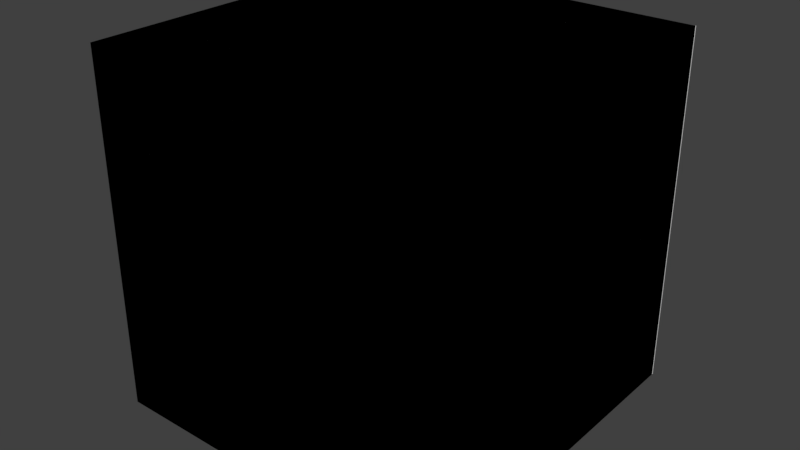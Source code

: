 # Source: WoodenCrate_Will.blend  (saved by Blender 2.79.0; exported with 4.5.12 LTS)
import bpy
from mathutils import Matrix  # noqa: F401  (used for matrix-valued properties, if any)

bpy.ops.wm.read_factory_settings(use_empty=True)
scene = bpy.context.scene
scene.name = 'Scene'

# ---- collections
col_collection_1 = bpy.data.collections.new('Collection 1'); scene.collection.children.link(col_collection_1)

# ---- materials (node trees are filled in below, after node groups)
mat_material = bpy.data.materials.new('Material')
mat_material.alpha_threshold = 0.0
mat_material.use_transparent_shadow = False
mat_material.roughness = 0.5
mat_material.line_color = (0.0, 0.0, 0.0, 1.0)

# ---- material node trees

# ---- world
world_world = bpy.data.worlds.new('World'); scene.world = world_world
world_world.color = (0.05088, 0.05088, 0.05088)
world_world.use_sun_shadow = False
world_world.sun_shadow_jitter_overblur = 0.0
world_world.cycles.sampling_method = 'MANUAL'

# ---- meshes
me_cube_003 = bpy.data.meshes.new('Cube.003')
me_cube_003.from_pydata([(1.015, 1.053, -1.014), (1.015, -0.9759, -1.014), (-1.013, -0.9759, -1.014), (-1.013, 1.053, -1.014), (1.015, 1.053, 1.015), (1.015, -0.9759, 1.015), (-1.013, -0.9759, 1.015), (-1.013, 1.053, 1.015), (0.6912, 1.053, -1.014), (0.6912, -0.9759, -1.014), (0.6912, 1.053, 1.015), (0.6912, -0.9759, 1.015), (1.015, 1.053, 0.6998), (1.015, -0.9759, 0.6998), (-1.013, -0.9759, 0.6998), (-1.013, 1.053, 0.6998), (0.6912, 1.053, 0.6998), (0.6912, -0.9759, 0.6998), (-0.7036, 1.053, -1.014), (-0.7036, -0.9759, -1.014), (-0.7036, 1.053, 1.015), (-0.7036, -0.9759, 1.015), (-0.7036, 1.053, 0.6998), (-0.7036, -0.9759, 0.6998), (0.6912, -0.9759, -0.7102), (1.015, 1.053, -0.7102), (1.015, -0.9759, -0.7102), (-1.013, -0.9759, -0.7102), (-1.013, 1.053, -0.7102), (0.6912, 1.053, -0.7102), (-0.7036, -0.9759, -0.7102), (-0.7036, 1.053, -0.7102), (1.015, -0.6172, -1.014), (-1.013, -0.6172, -1.014), (1.015, -0.6172, 1.015), (-1.013, -0.6172, 1.015), (0.6912, -0.6172, 1.015), (0.6912, -0.6172, -1.014), (-1.013, -0.6172, 0.6998), (1.015, -0.6172, 0.6998), (-0.7036, -0.6172, 1.015), (-0.7036, -0.6172, -1.014), (1.015, -0.6172, -0.7102), (-1.013, -0.6172, -0.7102), (-1.013, 0.7133, -1.014), (-1.013, 0.7133, 1.015), (0.6912, 0.7133, -1.014), (-1.013, 0.7133, 0.6998), (-0.7036, 0.7133, -1.014), (-1.013, 0.7133, -0.7102), (1.015, 0.7133, -1.014), (1.015, 0.7133, 1.015), (0.6912, 0.7133, 1.015), (1.015, 0.7133, 0.6998), (-0.7036, 0.7133, 1.015), (1.015, 0.7133, -0.7102), (0.6912, -0.6172, 0.9754), (-0.7036, -0.6172, 0.9754), (0.6912, 0.7133, 0.9754), (-0.7036, 0.7133, 0.9754), (0.6912, -0.941, 0.6998), (-0.7036, -0.941, 0.6998), (0.6912, -0.941, -0.7102), (-0.7036, -0.941, -0.7102), (0.9846, -0.6172, 0.6998), (0.9846, -0.6172, -0.7102), (0.9846, 0.7133, 0.6998), (0.9846, 0.7133, -0.7102), (0.6912, 1.02, 0.6998), (-0.7036, 1.02, 0.6998), (0.6912, 1.02, -0.7102), (-0.7036, 1.02, -0.7102), (-0.9805, -0.6172, 0.6998), (-0.9805, -0.6172, -0.7102), (-0.9805, 0.7133, 0.6998), (-0.9805, 0.7133, -0.7102), (0.6912, -0.6172, -0.9829), (-0.7036, -0.6172, -0.9829), (0.6912, 0.7133, -0.9829), (-0.7036, 0.7133, -0.9829), (1.015, -0.9759, -1.014), (-1.013, -0.9759, -1.014), (0.6912, -0.9759, -1.014), (-0.7036, -0.9759, -1.014), (0.6912, -0.9759, -0.7102), (1.015, -0.9759, -0.7102), (-1.013, -0.9759, -0.7102), (-0.7036, -0.9759, -0.7102), (1.015, 1.053, -1.014), (1.015, -0.9759, -1.014), (-1.013, -0.9759, -1.014), (-1.013, 1.053, -1.014), (1.015, 1.053, 1.015), (1.015, -0.9759, 1.015), (-1.013, -0.9759, 1.015), (-1.013, 1.053, 1.015), (0.6912, 1.053, -1.014), (0.6912, -0.9759, -1.014), (0.6912, 1.053, 1.015), (0.6912, -0.9759, 1.015), (1.015, 1.053, 0.6998), (1.015, -0.9759, 0.6998), (-1.013, -0.9759, 0.6998), (-1.013, 1.053, 0.6998), (0.6912, 1.053, 0.6998), (0.6912, -0.9759, 0.6998), (-0.7036, 1.053, -1.014), (-0.7036, -0.9759, -1.014), (-0.7036, 1.053, 1.015), (-0.7036, -0.9759, 1.015), (-0.7036, 1.053, 0.6998), (-0.7036, -0.9759, 0.6998), (0.6912, -0.9759, -0.7102), (1.015, 1.053, -0.7102), (1.015, -0.9759, -0.7102), (-1.013, -0.9759, -0.7102), (-1.013, 1.053, -0.7102), (0.6912, 1.053, -0.7102), (-0.7036, -0.9759, -0.7102), (-0.7036, 1.053, -0.7102), (1.015, -0.6172, -1.014), (-1.013, -0.6172, -1.014), (1.015, -0.6172, 1.015), (-1.013, -0.6172, 1.015), (0.6912, -0.6172, 1.015), (0.6912, -0.6172, -1.014), (-1.013, -0.6172, 0.6998), (1.015, -0.6172, 0.6998), (-0.7036, -0.6172, 1.015), (-0.7036, -0.6172, -1.014), (1.015, -0.6172, -0.7102), (-1.013, -0.6172, -0.7102), (-1.013, 0.7133, -1.014), (-1.013, 0.7133, 1.015), (0.6912, 0.7133, -1.014), (-1.013, 0.7133, 0.6998), (-0.7036, 0.7133, -1.014), (-1.013, 0.7133, -0.7102), (1.015, 0.7133, -1.014), (1.015, 0.7133, 1.015), (0.6912, 0.7133, 1.015), (1.015, 0.7133, 0.6998), (-0.7036, 0.7133, 1.015), (1.015, 0.7133, -0.7102), (0.6912, -0.6172, 0.9754), (-0.7036, -0.6172, 0.9754), (0.6912, 0.7133, 0.9754), (-0.7036, 0.7133, 0.9754), (0.6912, -0.941, 0.6998), (-0.7036, -0.941, 0.6998), (0.6912, -0.941, -0.7102), (-0.7036, -0.941, -0.7102), (0.9846, -0.6172, 0.6998), (0.9846, -0.6172, -0.7102), (0.9846, 0.7133, 0.6998), (0.9846, 0.7133, -0.7102), (0.6912, 1.02, 0.6998), (-0.7036, 1.02, 0.6998), (0.6912, 1.02, -0.7102), (-0.7036, 1.02, -0.7102), (-0.9805, -0.6172, 0.6998), (-0.9805, -0.6172, -0.7102), (-0.9805, 0.7133, 0.6998), (-0.9805, 0.7133, -0.7102), (0.6912, -0.6172, -0.9829), (-0.7036, -0.6172, -0.9829), (0.6912, 0.7133, -0.9829), (-0.7036, 0.7133, -0.9829), (1.015, -0.9759, -1.014), (-1.013, -0.9759, -1.014), (0.6912, -0.9759, -1.014), (-0.7036, -0.9759, -1.014), (0.6912, -0.9759, -0.7102), (1.015, -0.9759, -0.7102), (-1.013, -0.9759, -0.7102), (-0.7036, -0.9759, -0.7102), (-1.013, -0.9759, 0.6998), (-1.013, -0.9759, -0.7102), (-1.013, -0.9759, 1.015), (-1.013, 1.053, 1.015), (-1.013, -0.6172, 1.015), (-1.013, 0.7133, 1.015), (-1.013, -0.9759, 0.6998), (-1.013, 1.053, 0.6998), (-1.013, -0.6172, 0.6998), (-1.013, 0.7133, 0.6998), (0.6912, 0.7133, 0.9754), (0.6912, -0.6172, 0.9754), (-0.7036, 0.7133, 0.9754), (-0.7036, -0.6172, 0.9754), (-1.013, 0.7133, 0.6998), (-1.013, 1.053, 0.6998), (-1.013, -0.9759, 0.6998), (-1.013, -0.6172, 0.6998), (0.6912, -0.6172, -0.9829), (-0.7036, -0.6172, -0.9829), (0.6912, 0.7133, -0.9829), (-0.7036, 0.7133, -0.9829), (-1.013, -0.9759, -0.7102), (-1.013, 1.053, -0.7102), (-1.013, -0.6172, -0.7102), (-1.013, 0.7133, -0.7102), (0.6912, 1.053, 1.015), (0.6912, -0.9759, 1.015), (0.6912, -0.6172, 1.015), (0.6912, 0.7133, 1.015), (-1.013, 1.053, -1.014), (-1.013, 1.053, 1.015), (-1.013, 1.053, 0.6998), (-1.013, 1.053, -0.7102), (1.016, 1.057, -1.014), (1.016, 1.057, 1.015), (1.016, 1.057, 0.6998), (1.016, 1.057, -0.7102), (0.6912, -0.6172, -1.014), (-0.7036, -0.6172, -1.014), (-1.013, 0.7133, -0.7102), (-0.9805, 0.7133, -0.7102)], [(214, 215)], [(41, 33, 2, 19), (40, 21, 6, 35), (39, 13, 5, 34), (23, 14, 6, 21), (47, 15, 7, 45), (31, 28, 3, 18), (25, 29, 8, 0), (13, 17, 11, 5), (34, 5, 11, 36), (32, 37, 9, 1), (26, 24, 17, 13), (4, 10, 16, 12), (20, 7, 15, 22), (49, 28, 15, 47), (30, 27, 14, 23), (42, 26, 13, 39), (10, 20, 22, 16), (29, 31, 18, 8), (17, 23, 21, 11), (36, 11, 21, 40), (37, 41, 19, 9), (1, 80, 85, 26), (32, 1, 26, 42), (9, 82, 80, 1), (44, 3, 28, 49), (26, 85, 84, 24), (12, 16, 29, 25), (22, 15, 28, 31), (2, 33, 43, 27), (50, 32, 42, 55), (27, 43, 38, 14), (50, 46, 37, 32), (51, 34, 36, 52), (14, 38, 35, 6), (53, 39, 34, 51), (54, 40, 35, 45), (48, 44, 33, 41), (18, 3, 44, 48), (20, 54, 45, 7), (12, 53, 51, 4), (4, 51, 52, 10), (0, 8, 46, 50), (25, 55, 53, 12), (10, 52, 54, 20), (8, 18, 48, 46), (0, 50, 55, 25), (33, 44, 49, 43), (38, 47, 45, 35), (36, 56, 58, 52), (40, 57, 56, 36), (52, 58, 59, 54), (54, 59, 57, 40), (30, 63, 62, 24), (23, 61, 63, 30), (17, 60, 61, 23), (24, 62, 60, 17), (53, 66, 64, 39), (39, 64, 65, 42), (42, 65, 67, 55), (55, 67, 66, 53), (31, 71, 69, 22), (22, 69, 68, 16), (29, 70, 71, 31), (16, 68, 70, 29), (47, 74, 75, 49), (49, 75, 73, 43), (38, 72, 74, 47), (43, 73, 72, 38), (46, 78, 76, 37), (37, 76, 77, 41), (48, 79, 78, 46), (41, 77, 79, 48), (64, 66, 67, 65), (77, 76, 78, 79), (73, 75, 74, 72), (68, 69, 71, 70), (56, 57, 59, 58), (61, 60, 62, 63), (82, 83, 87, 84), (83, 81, 86, 87), (80, 82, 84, 85), (30, 87, 86, 27), (19, 83, 82, 9), (24, 84, 87, 30), (27, 86, 81, 2), (2, 81, 83, 19), (129, 107, 90, 121), (128, 123, 94, 109), (127, 122, 93, 101), (111, 109, 94, 102), (135, 133, 95, 103), (119, 106, 91, 116), (113, 88, 96, 117), (101, 93, 99, 105), (122, 124, 99, 93), (120, 89, 97, 125), (114, 101, 105, 112), (92, 100, 104, 98), (108, 110, 103, 95), (137, 135, 103, 116), (118, 111, 102, 115), (130, 127, 101, 114), (98, 104, 110, 108), (117, 96, 106, 119), (105, 99, 109, 111), (124, 128, 109, 99), (125, 97, 107, 129), (89, 114, 173, 168), (120, 130, 114, 89), (97, 89, 168, 170), (132, 137, 116, 91), (114, 112, 172, 173), (100, 113, 117, 104), (110, 119, 116, 103), (90, 115, 131, 121), (138, 143, 130, 120), (115, 102, 126, 131), (138, 120, 125, 134), (139, 140, 124, 122), (102, 94, 123, 126), (141, 139, 122, 127), (142, 133, 123, 128), (136, 129, 121, 132), (106, 136, 132, 91), (108, 95, 133, 142), (100, 92, 139, 141), (92, 98, 140, 139), (88, 138, 134, 96), (113, 100, 141, 143), (98, 108, 142, 140), (96, 134, 136, 106), (88, 113, 143, 138), (121, 131, 137, 132), (126, 123, 133, 135), (124, 140, 146, 144), (128, 124, 144, 145), (140, 142, 147, 146), (142, 128, 145, 147), (118, 112, 150, 151), (111, 118, 151, 149), (105, 111, 149, 148), (112, 105, 148, 150), (141, 127, 152, 154), (127, 130, 153, 152), (130, 143, 155, 153), (143, 141, 154, 155), (119, 110, 157, 159), (110, 104, 156, 157), (117, 119, 159, 158), (104, 117, 158, 156), (135, 137, 163, 162), (137, 131, 161, 163), (126, 135, 162, 160), (131, 126, 160, 161), (134, 125, 164, 166), (125, 129, 165, 164), (136, 134, 166, 167), (129, 136, 167, 165), (152, 153, 155, 154), (166, 164, 194, 196), (161, 160, 162, 163), (156, 158, 159, 157), (183, 185, 190, 191), (149, 151, 150, 148), (170, 172, 175, 171), (171, 175, 174, 169), (168, 173, 172, 170), (118, 115, 174, 175), (107, 97, 170, 171), (112, 118, 175, 172), (115, 90, 169, 174), (90, 107, 171, 169), (102, 115, 177, 176), (133, 123, 180, 181), (123, 94, 178, 180), (133, 95, 179, 181), (135, 126, 184, 185), (102, 126, 184, 182), (103, 135, 185, 183), (187, 186, 188, 189), (145, 144, 187, 189), (144, 146, 186, 187), (182, 184, 193, 192), (146, 147, 188, 186), (147, 145, 189, 188), (185, 184, 193, 190), (195, 197, 196, 194), (165, 167, 197, 195), (164, 165, 195, 194), (167, 166, 196, 197), (131, 137, 201, 200), (115, 131, 200, 198), (116, 137, 201, 199), (98, 140, 205, 202), (140, 124, 204, 205), (124, 99, 203, 204), (91, 116, 209, 206), (103, 116, 209, 208), (95, 103, 208, 207), (113, 88, 210, 213), (100, 113, 213, 212), (92, 100, 212, 211), (137, 163, 217, 216)])
_uv = me_cube_003.uv_layers.new(name='UVMap')
_uv.uv.foreach_set('vector', [-0.4426, 1.44, -0.4637, 1.44, -0.4683, 1.426, -0.451, 1.424, -0.6677, 1.6, -0.7843, 1.594, -0.9739, 1.495, -0.7128, 1.519, -0.2788, 1.52, -0.2608, 1.48, -0.2307, 1.588, -0.2896, 1.571, 0.6035, 1.045, 0.5701, 1.045, 0.5676, 1.013, 0.6035, 1.011, -0.4576, 1.502, -0.4252, 1.504, -0.4279, 1.513, -0.4504, 1.516, -0.3909, 1.485, -0.4052, 1.483, -0.4026, 1.479, -0.3943, 1.48, -0.3005, 1.497, -0.3064, 1.496, -0.3169, 1.494, -0.3092, 1.493, 0.7888, 1.045, 0.7538, 1.045, 0.7538, 1.011, 0.7888, 1.011, -0.2896, 1.571, -0.2307, 1.588, -0.2383, 1.653, -0.3264, 1.621, -0.3445, 1.469, -0.3564, 1.462, -0.3552, 1.453, -0.3453, 1.461, -0.3409, 1.464, -0.3596, 1.458, -0.3087, 1.394, -0.2608, 1.48, -0.1206, 1.549, -0.1724, 1.538, -0.1981, 1.53, -0.1587, 1.533, -0.4108, 1.52, -0.4279, 1.513, -0.4252, 1.504, -0.3959, 1.512, -0.4191, 1.476, -0.4052, 1.483, -0.4252, 1.504, -0.4576, 1.502, -0.4796, 1.425, -0.4859, 1.424, -0.705, 1.354, -0.588, 1.315, -0.3327, 1.474, -0.3409, 1.464, -0.2608, 1.48, -0.2788, 1.52, -0.1724, 1.538, -0.4108, 1.52, -0.3959, 1.512, -0.1981, 1.53, -0.3064, 1.496, -0.3909, 1.485, -0.3943, 1.48, -0.3169, 1.494, 0.7538, 1.045, 0.6035, 1.045, 0.6035, 1.011, 0.7538, 1.011, -0.3264, 1.621, -0.2383, 1.653, -0.7843, 1.594, -0.6677, 1.6, -0.3564, 1.462, -0.4426, 1.44, -0.451, 1.424, -0.3552, 1.453, -0.3453, 1.461, -0.3469, 1.464, -0.3422, 1.46, -0.3409, 1.464, -0.3445, 1.469, -0.3453, 1.461, -0.3409, 1.464, -0.3327, 1.474, -0.3552, 1.453, -0.3586, 1.459, -0.3469, 1.464, -0.3453, 1.461, -0.4092, 1.474, -0.4026, 1.479, -0.4052, 1.483, -0.4191, 1.476, -0.3409, 1.464, -0.3422, 1.46, -0.3562, 1.45, -0.3596, 1.458, -0.1587, 1.533, -0.1981, 1.53, -0.3064, 1.496, -0.3005, 1.497, -0.3959, 1.512, -0.4252, 1.504, -0.4052, 1.483, -0.3909, 1.485, -0.4683, 1.426, -0.4637, 1.44, -0.4852, 1.438, -0.4859, 1.424, -0.3114, 1.489, -0.3445, 1.469, -0.3327, 1.474, -0.2983, 1.495, -0.4859, 1.424, -0.4852, 1.438, -0.6549, 1.448, -0.705, 1.354, -0.3114, 1.489, -0.3256, 1.487, -0.3564, 1.462, -0.3445, 1.469, -0.1643, 1.544, -0.2896, 1.571, -0.3264, 1.621, -0.206, 1.547, -0.705, 1.354, -0.6549, 1.448, -0.7128, 1.519, -0.9739, 1.495, -0.1833, 1.534, -0.2788, 1.52, -0.2896, 1.571, -0.1643, 1.544, -0.4342, 1.526, -0.6677, 1.6, -0.7128, 1.519, -0.4504, 1.516, -0.3991, 1.474, -0.4092, 1.474, -0.4637, 1.44, -0.4426, 1.44, -0.3943, 1.48, -0.4026, 1.479, -0.4092, 1.474, -0.3991, 1.474, -0.4108, 1.52, -0.4342, 1.526, -0.4504, 1.516, -0.4279, 1.513, -0.1587, 1.533, -0.1833, 1.534, -0.1643, 1.544, -0.1206, 1.549, -0.1206, 1.549, -0.1643, 1.544, -0.206, 1.547, -0.1724, 1.538, -0.3092, 1.493, -0.3169, 1.494, -0.3256, 1.487, -0.3114, 1.489, -0.3005, 1.497, -0.2983, 1.495, -0.1833, 1.534, -0.1587, 1.533, -0.1724, 1.538, -0.206, 1.547, -0.4342, 1.526, -0.4108, 1.52, -0.3169, 1.494, -0.3943, 1.48, -0.3991, 1.474, -0.3256, 1.487, -0.3092, 1.493, -0.3114, 1.489, -0.2983, 1.495, -0.3005, 1.497, -0.4637, 1.44, -0.4092, 1.474, -0.4191, 1.476, -0.4852, 1.438, -0.6549, 1.448, -0.4576, 1.502, -0.4504, 1.516, -0.7128, 1.519, -0.3264, 1.621, -0.3458, 1.662, -0.2404, 1.542, -0.206, 1.547, -0.6677, 1.6, -0.605, 1.605, -0.3458, 1.662, -0.3264, 1.621, -0.206, 1.547, -0.2404, 1.542, -0.4431, 1.485, -0.4342, 1.526, -0.4342, 1.526, -0.4431, 1.485, -0.605, 1.605, -0.6677, 1.6, -0.4796, 1.425, -0.4938, 1.442, -0.366, 1.465, -0.3596, 1.458, -0.588, 1.315, -0.5418, 1.319, -0.4938, 1.442, -0.4796, 1.425, -0.3087, 1.394, -0.3344, 1.365, -0.5418, 1.319, -0.588, 1.315, -0.3596, 1.458, -0.366, 1.465, -0.3344, 1.365, -0.3087, 1.394, -0.1833, 1.534, -0.2131, 1.529, -0.2655, 1.499, -0.2788, 1.52, -0.2788, 1.52, -0.2655, 1.499, -0.3182, 1.48, -0.3327, 1.474, -0.3327, 1.474, -0.3182, 1.48, -0.2962, 1.515, -0.2983, 1.495, -0.2983, 1.495, -0.2962, 1.515, -0.2131, 1.529, -0.1833, 1.534, -0.3909, 1.485, -0.3819, 1.479, -0.3753, 1.534, -0.3959, 1.512, -0.3959, 1.512, -0.3753, 1.534, -0.2355, 1.534, -0.1981, 1.53, -0.3064, 1.496, -0.2987, 1.476, -0.3819, 1.479, -0.3909, 1.485, -0.1981, 1.53, -0.2355, 1.534, -0.2987, 1.476, -0.3064, 1.496, -0.4576, 1.502, -0.4826, 1.519, -0.4259, 1.471, -0.4191, 1.476, -0.4191, 1.476, -0.4259, 1.471, -0.493, 1.417, -0.4852, 1.438, -0.6549, 1.448, -0.6152, 1.457, -0.4826, 1.519, -0.4576, 1.502, -0.4852, 1.438, -0.493, 1.417, -0.6152, 1.457, -0.6549, 1.448, -0.3256, 1.487, -0.3375, 1.487, -0.3573, 1.449, -0.3564, 1.462, -0.3564, 1.462, -0.3573, 1.449, -0.4276, 1.442, -0.4426, 1.44, -0.3991, 1.474, -0.4014, 1.485, -0.3375, 1.487, -0.3256, 1.487, -0.4426, 1.44, -0.4276, 1.442, -0.4014, 1.485, -0.3991, 1.474, -0.2655, 1.499, -0.2131, 1.529, -0.2962, 1.515, -0.3182, 1.48, -0.4276, 1.442, -0.3573, 1.449, -0.3375, 1.487, -0.4014, 1.485, -0.493, 1.417, -0.4259, 1.471, -0.4826, 1.519, -0.6152, 1.457, -0.2355, 1.534, -0.3753, 1.534, -0.3819, 1.479, -0.2987, 1.476, -0.3458, 1.662, -0.605, 1.605, -0.4431, 1.485, -0.2404, 1.542, -0.5418, 1.319, -0.3344, 1.365, -0.366, 1.465, -0.4938, 1.442, 0.755, 1.084, 0.6046, 1.084, 0.6046, 1.051, 0.755, 1.051, 0.6046, 1.084, 0.5712, 1.084, 0.5712, 1.051, 0.6046, 1.051, 0.7899, 1.084, 0.755, 1.084, 0.755, 1.051, 0.7899, 1.051, -0.4796, 1.425, -0.4696, 1.418, -0.4825, 1.424, -0.4859, 1.424, -0.451, 1.424, -0.4598, 1.429, -0.3586, 1.459, -0.3552, 1.453, -0.3596, 1.458, -0.3562, 1.45, -0.4696, 1.418, -0.4796, 1.425, -0.4859, 1.424, -0.4825, 1.424, -0.4702, 1.43, -0.4683, 1.426, -0.4683, 1.426, -0.4702, 1.43, -0.4598, 1.429, -0.451, 1.424, -0.3116, 0.2324, -0.07418, 0.3837, -0.3943, 0.1563, -0.3142, 0.1605, 0.131, 1.152, 0.131, 1.234, 0.03695, 1.234, 0.03695, 1.152, 0.4637, 1.157, 0.4637, 1.076, 0.5564, 1.076, 0.5564, 1.157, 0.1207, 0.4595, 0.1207, 0.5388, 0.04636, 0.5388, 0.04638, 0.4594, 0.4492, 1.079, 0.4492, 0.9988, 0.5351, 0.9988, 0.5351, 1.079, 0.1229, 0.5346, 0.1203, 0.615, 0.0433, 0.6148, 0.04473, 0.5331, 0.5427, 0.536, 0.5438, 0.6164, 0.4795, 0.615, 0.4803, 0.5377, 0.5329, 0.4611, 0.5329, 0.5405, 0.4557, 0.5389, 0.4557, 0.4596, 0.1333, 0.6898, 0.1333, 0.7697, 0.04496, 0.7696, 0.04499, 0.6898, -0.3126, 0.4604, -0.5482, 0.4609, -0.6212, 0.3865, -0.3168, 0.3883, -0.4405, 0.5321, -0.8959, 0.537, -0.8908, 0.4602, -0.6483, 0.4568, 0.546, 0.6152, 0.546, 0.6927, 0.4662, 0.6927, 0.4662, 0.6152, 0.1229, 0.6152, 0.1229, 0.6927, 0.04678, 0.6927, 0.04678, 0.6152, 0.5153, -0.07496, 0.8358, -0.07676, 0.8362, 0.0003427, 0.5157, 0.00214, -0.6571, 0.146, -0.7555, 0.141, -0.764, 0.0798, -0.6552, 0.07857, 0.2593, 0.07532, 0.5689, 0.07501, 0.5697, 0.1538, 0.26, 0.1541, 0.4662, 0.6152, 0.4662, 0.6927, 0.1229, 0.6927, 0.1229, 0.6152, 0.4803, 0.5377, 0.4795, 0.615, 0.1203, 0.615, 0.1229, 0.5346, 0.4557, 0.4596, 0.4557, 0.5389, 0.1207, 0.5388, 0.1207, 0.4595, 0.992, 0.5392, 0.7095, 0.5392, 0.7095, 0.4665, 0.992, 0.4665, -0.3285, 0.4476, -0.6212, 0.3865, -0.07418, 0.3837, -0.06206, 0.449, -0.5482, 0.4609, -0.4405, 0.5321, -0.6277, 0.4527, -0.5735, 0.3394, -0.3588, 0.4757, -0.365, 0.5362, -0.4405, 0.5321, -0.5482, 0.4609, -0.6212, 0.3865, -0.5482, 0.4609, -0.5735, 0.3394, -0.4536, 0.3482, -0.2304, 0.1533, -0.2226, 0.07758, -0.1448, 0.07617, -0.1471, 0.1541, -0.4405, 0.5321, -0.6483, 0.4568, -0.6144, 0.3778, -0.6277, 0.4527, 0.5754, 0.07825, 0.9063, 0.07929, 0.906, 0.1554, 0.5751, 0.1543, 0.7953, 0.3081, 0.4911, 0.308, 0.4911, 0.2412, 0.7953, 0.2413, -0.3943, 0.1563, -0.6552, 0.07857, -0.3444, 0.0739, -0.3442, 0.1531, -0.09311, 0.4813, -0.08392, 0.537, -0.365, 0.5362, -0.3588, 0.4757, 0.5005, 0.1615, 0.7832, 0.161, 0.7833, 0.233, 0.5006, 0.2334, -0.146, 0.4629, -0.3126, 0.4604, -0.3168, 0.3883, -0.1342, 0.3847, 0.4609, 0.6899, 0.4609, 0.7698, 0.1333, 0.7697, 0.1333, 0.6898, 0.02128, 1.079, 0.02128, 0.9988, 0.1156, 0.9988, 0.1122, 1.079, 0.1199, 1.157, 0.1199, 1.076, 0.4637, 1.076, 0.4637, 1.157, 0.4798, 1.152, 0.4798, 1.234, 0.131, 1.234, 0.131, 1.152, -0.1391, 0.2329, -0.3116, 0.2324, -0.3142, 0.1605, -0.1436, 0.1585, 0.1238, 0.235, -0.1391, 0.2329, -0.1436, 0.1585, 0.1212, 0.1577, 0.5687, 1.152, 0.5687, 1.234, 0.4798, 1.234, 0.4798, 1.152, 0.0323, 1.157, 0.0323, 1.076, 0.1199, 1.076, 0.1199, 1.157, 0.5445, 0.69, 0.5444, 0.7698, 0.4609, 0.7698, 0.4609, 0.6899, 0.09697, 0.464, -0.146, 0.4629, -0.1342, 0.3847, 0.09404, 0.3832, 0.8349, -0.08076, 0.5267, -0.07999, 0.5265, -0.1541, 0.8347, -0.1549, 0.7864, 0.3834, 0.4745, 0.3834, 0.4745, 0.3076, 0.7864, 0.3076, 0.786, 0.3878, 0.786, 0.4625, 0.4791, 0.4625, 0.4791, 0.3878, -0.01054, 0.482, -0.01308, 0.5347, -0.08392, 0.537, -0.09311, 0.4813, -0.3442, 0.1531, -0.3444, 0.0739, -0.2226, 0.07758, -0.2304, 0.1533, 0.1122, 1.079, 0.1156, 0.9988, 0.4492, 0.9988, 0.4492, 1.079, -1.451, -0.9185, 0.4104, -0.9062, 0.4081, -0.8982, -1.463, -0.8899, -0.6272, -0.8624, -1.005, -0.8764, -1.463, -0.8899, -0.6032, -0.8885, 0.3983, -0.8912, -0.2438, -0.8784, -0.2434, -0.8915, 0.4081, -0.8982, -0.2475, -0.8792, -0.5989, -0.8788, -0.6032, -0.8885, -0.2434, -0.8915, -0.6571, 0.146, -0.6483, 0.4568, -0.7942, 0.4268, -0.7989, 0.1646, 0.686, 0.957, 0.4357, 0.9536, 0.4358, 0.9473, 0.6861, 0.9508, 0.9109, 0.5612, 0.7605, 0.5612, 0.7605, 0.5575, 0.9109, 0.5575, 0.9648, 0.6889, 0.5933, 0.6865, 0.5934, 0.6773, 0.9649, 0.6796, 0.9039, 0.5828, 0.7605, 0.5828, 0.7605, 0.5795, 0.9039, 0.5795, 1.189, 0.955, 0.9392, 0.9516, 0.9393, 0.9461, 1.19, 0.9496, 0.7605, 0.5752, 0.9039, 0.5752, 0.9039, 0.5785, 0.7605, 0.5785, 0.6639, 0.7802, 0.9802, 0.7778, 0.9802, 0.7847, 0.664, 0.7871, 0.6876, 0.9423, 0.9379, 0.9458, 0.9378, 0.9516, 0.6875, 0.9481, 0.7605, 0.5621, 0.9109, 0.5621, 0.9109, 0.5656, 0.7605, 0.5656, 0.9109, 0.5699, 0.7605, 0.5699, 0.7605, 0.5665, 0.9109, 0.5665, 0.6861, 0.9494, 0.4358, 0.9459, 0.4359, 0.9402, 0.6862, 0.9436, 0.4343, 0.9509, 0.1841, 0.9474, 0.184, 0.9518, 0.4343, 0.9553, 0.6783, 0.8913, 0.5349, 0.8913, 0.5349, 0.8878, 0.6783, 0.8878, 0.7605, 0.5708, 0.9039, 0.5708, 0.9039, 0.5743, 0.7605, 0.5743, 0.664, 0.7889, 0.9802, 0.7865, 0.9803, 0.7938, 0.664, 0.7962, -0.1998, 0.3557, -0.3218, 0.3423, -0.3215, 0.3395, -0.1995, 0.3528, -0.3285, 0.4476, -0.06206, 0.449, -0.3121, 0.2302, -0.3215, 0.3395, -0.1963, 0.2261, -0.1967, 0.3528, -0.1995, 0.3528, -0.1991, 0.2261, -0.3207, 0.2099, -0.1987, 0.2233, -0.1991, 0.2261, -0.3121, 0.2302, 1.371, -0.2415, 1.371, -0.5351, 1.648, -0.5351, 1.648, -0.2415, -0.1995, 0.3528, -0.3215, 0.3395, -0.3191, 0.337, -0.2023, 0.3503, 1.676, -0.2375, 1.677, -0.5416, 1.964, -0.5408, 1.963, -0.2368, 0.6857, -0.2329, 0.3779, -0.2329, 0.3779, -0.5373, 0.6857, -0.5373, 0.5195, 0.9735, 0.4197, 0.9746, 0.4196, 0.9764, 0.5195, 0.9752, 1.004, -0.236, 0.7037, -0.2365, 0.7041, -0.5338, 1.005, -0.5333, 0.4788, 0.7697, 0.4788, 0.8456, 0.1302, 0.8456, 0.1302, 0.7697, 0.1302, 0.7697, 0.1302, 0.8456, 0.05282, 0.8456, 0.05282, 0.7697, 0.5598, 0.7697, 0.5598, 0.8456, 0.4788, 0.8456, 0.4788, 0.7697, -0.6571, 0.146, -0.6552, 0.07857, -0.4335, 0.2124, -0.6008, 0.1587, -0.07418, 0.3837, -0.6212, 0.3865, -0.4536, 0.3482, -0.4548, 0.2222, -0.6483, 0.4568, -0.6571, 0.146, -0.6008, 0.1587, -0.6144, 0.3778, -0.6552, 0.07857, -0.3943, 0.1563, -0.3939, 0.2134, -0.4335, 0.2124, -0.3943, 0.1563, -0.07418, 0.3837, -0.4548, 0.2222, -0.3939, 0.2134, 0.4862, 1.229, 0.8074, 1.227, 0.8074, 1.233, 0.4863, 1.235, 0.4196, 0.9686, 0.3198, 0.9677, 0.3198, 0.9659, 0.4196, 0.9668, 0.3198, 0.9677, 0.22, 0.9668, 0.22, 0.9651, 0.3198, 0.9659, 0.4196, 0.9686, 0.5194, 0.9686, 0.5195, 0.9668, 0.4196, 0.9668, 0.4196, 0.9799, 0.3198, 0.9793, 0.3198, 0.9775, 0.4196, 0.9781, 0.22, 0.9804, 0.3198, 0.9793, 0.3198, 0.9775, 0.22, 0.9787, 0.5195, 0.9804, 0.4196, 0.9799, 0.4196, 0.9781, 0.5195, 0.9787, 0.3699, -0.5414, 0.3699, -0.2295, 0.04298, -0.2295, 0.04298, -0.5414, -0.6032, -0.8885, -1.463, -0.8899, -1.465, -0.9261, -0.6003, -0.8952, -1.463, -0.8899, 0.4081, -0.8982, 0.3897, -0.9063, -1.465, -0.9261, 0.22, 0.9735, 0.3198, 0.9749, 0.3198, 0.9767, 0.22, 0.9752, 0.4081, -0.8982, -0.2434, -0.8915, -0.2435, -0.9011, 0.3897, -0.9063, -0.2434, -0.8915, -0.6032, -0.8885, -0.6003, -0.8952, -0.2435, -0.9011, 0.4197, 0.9746, 0.3198, 0.9749, 0.3198, 0.9767, 0.4196, 0.9764, 1.346, -0.5331, 1.346, -0.2402, 1.039, -0.2406, 1.039, -0.5335, -0.3121, 0.2302, -0.1991, 0.2261, -0.2014, 0.2285, -0.3182, 0.2153, -0.3215, 0.3395, -0.3121, 0.2302, -0.3182, 0.2153, -0.3191, 0.337, -0.1991, 0.2261, -0.1995, 0.3528, -0.2023, 0.3503, -0.2014, 0.2285, 0.3198, 0.9715, 0.4196, 0.9712, 0.4197, 0.9694, 0.3198, 0.9697, 0.22, 0.9726, 0.3198, 0.9715, 0.3198, 0.9697, 0.22, 0.9709, 0.5195, 0.9726, 0.4196, 0.9712, 0.4197, 0.9694, 0.5195, 0.9709, 0.5194, 0.983, 0.4196, 0.983, 0.4196, 0.9813, 0.5194, 0.9813, 0.4196, 0.983, 0.3198, 0.983, 0.3198, 0.9813, 0.4196, 0.9813, 0.3198, 0.983, 0.22, 0.983, 0.22, 0.9813, 0.3198, 0.9813, 0.6875, 0.9552, 0.8518, 0.9546, 0.8518, 0.9518, 0.6875, 0.9524, 0.9979, 0.9552, 0.8518, 0.9546, 0.8518, 0.9518, 0.9979, 0.9523, 1.162, 0.9574, 0.9979, 0.9552, 0.9979, 0.9523, 1.162, 0.9546, 0.7367, 1.235, 0.8074, 1.234, 0.8075, 1.236, 0.7367, 1.236, 0.666, 1.235, 0.7367, 1.235, 0.7367, 1.236, 0.666, 1.236, 0.5952, 1.236, 0.666, 1.235, 0.666, 1.236, 0.5952, 1.237, -0.8485, 0.7595, -0.8437, 0.7595, -0.8437, 0.7596, -0.8485, 0.7596])
me_cube_003.materials.append(mat_material)
me_cube_003.use_remesh_preserve_volume = False
me_cube_003.use_remesh_preserve_attributes = False
me_cube_003.use_mirror_vertex_groups = False
me_cube_003.update()
me_plane = bpy.data.meshes.new('Plane')
me_plane.from_pydata([], [], [])
me_plane.use_remesh_preserve_volume = False
me_plane.use_remesh_preserve_attributes = False
me_plane.use_mirror_vertex_groups = False
me_plane.update()

# ---- objects
ob_cube_000 = bpy.data.objects.new('Cube.000', me_cube_003)
ob_plane = bpy.data.objects.new('Plane', me_plane)

# ---- transforms, parenting, visibility, modifiers, constraints
ob_cube_000.location = (0.01784, -0.05186, 0.5062)
ob_cube_000.scale = (0.7648, 0.7648, 0.7648)
ob_cube_000.lock_rotations_4d = False
ob_cube_000.empty_display_type = 'ARROWS'
ob_cube_000.lineart.crease_threshold = 0.0
ob_plane.location = (0.01933, -0.02671, 0.001219)
ob_plane.scale = (0.5569, 0.5569, 0.5569)
ob_plane.lineart.crease_threshold = 0.0

# ---- collection membership
col_collection_1.objects.link(ob_cube_000)
col_collection_1.objects.link(ob_plane)

# ---- scene / render settings (as saved in the file)
scene.frame_start = 1; scene.frame_end = 250; scene.frame_set(1)
scene.render.engine = 'BLENDER_EEVEE_NEXT'
scene.render.resolution_percentage = 50
scene.render.dither_intensity = 0.0
scene.cycles.use_denoising = False
scene.cycles.samples = 128
scene.cycles.sampling_pattern = 'TABULATED_SOBOL'
scene.cycles.use_adaptive_sampling = False
scene.cycles.use_light_tree = False
scene.cycles.blur_glossy = 0.0
scene.cycles.sample_clamp_indirect = 0.0
scene.view_settings.view_transform = 'Standard'
bpy.context.view_layer.update()

# ---- added for rendering (the .blend has no active camera and no usable light): camera, sun
cam_auto = bpy.data.cameras.new('AutoCamera')
cam_auto.lens = 50.0
cam_auto.sensor_width = 36.0
cam_auto.clip_end = 1000.0
ob_auto_camera = bpy.data.objects.new('AutoCamera', cam_auto)
scene.collection.objects.link(ob_auto_camera)
ob_auto_camera.location = (2.50755, -3.00695, 2.49723)
ob_auto_camera.rotation_euler = (1.09748, -7.21219e-08, 0.694738)
scene.camera = ob_auto_camera
light_auto_sun = bpy.data.lights.new('AutoSun', 'SUN')
light_auto_sun.energy = 3.0
light_auto_sun.angle = 0.0523599
ob_auto_sun = bpy.data.objects.new('AutoSun', light_auto_sun)
scene.collection.objects.link(ob_auto_sun)
ob_auto_sun.rotation_euler = (0.872665, 0.174533, 0.523599)
bpy.context.view_layer.update()
